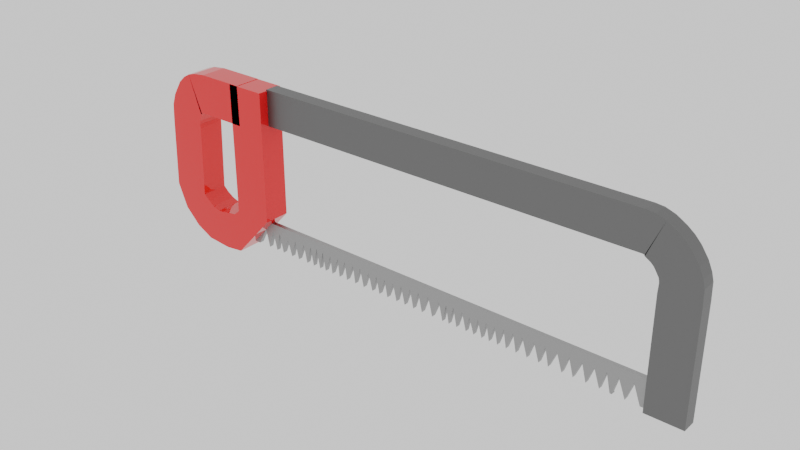 # Source: saw.blend  (saved by Blender 4.0.36; exported with 4.5.12 LTS)
import bpy
from mathutils import Matrix  # noqa: F401  (used for matrix-valued properties, if any)

bpy.ops.wm.read_factory_settings(use_empty=True)
scene = bpy.context.scene
scene.name = 'Scene'

# ---- collections
col_collection = bpy.data.collections.new('Collection'); scene.collection.children.link(col_collection)

# ---- materials (node trees are filled in below, after node groups)
mat_material_002 = bpy.data.materials.new('Material.002')
mat_material_001 = bpy.data.materials.new('Material.001')
mat_material_003 = bpy.data.materials.new('Material.003')
mat_material_004 = bpy.data.materials.new('Material.004')

# ---- material node trees
mat_material_002.use_nodes = True; mat_material_002.node_tree.nodes.clear()
_N = mat_material_002.node_tree.nodes; _L = mat_material_002.node_tree.links
n0 = _N.new('ShaderNodeBsdfPrincipled'); n0.name = 'Principled BSDF'; n0.location = (10, 300)
n0.inputs[0].default_value = (0.179, 0.179, 0.179, 1.0)
n0.inputs[1].default_value = 1.0
n0.inputs[3].default_value = 1.45
n1 = _N.new('ShaderNodeOutputMaterial'); n1.name = 'Material Output'; n1.location = (300, 300)
_L.new(n0.outputs[0], n1.inputs[0])
n1.is_active_output = True
mat_material_001.use_nodes = True; mat_material_001.node_tree.nodes.clear()
_N = mat_material_001.node_tree.nodes; _L = mat_material_001.node_tree.links
n0 = _N.new('ShaderNodeBsdfPrincipled'); n0.name = 'Principled BSDF'; n0.location = (10, 300)
n0.inputs[0].default_value = (0.8003, 0.0, 0.01504, 1.0)
n0.inputs[2].default_value = 0.0
n0.inputs[3].default_value = 1.45
n1 = _N.new('ShaderNodeOutputMaterial'); n1.name = 'Material Output'; n1.location = (300, 300)
_L.new(n0.outputs[0], n1.inputs[0])
n1.is_active_output = True
mat_material_003.use_nodes = True; mat_material_003.node_tree.nodes.clear()
_N = mat_material_003.node_tree.nodes; _L = mat_material_003.node_tree.links
n0 = _N.new('ShaderNodeBsdfPrincipled'); n0.name = 'Principled BSDF'; n0.location = (10, 300)
n0.inputs[0].default_value = (0.3698, 0.3698, 0.3698, 1.0)
n0.inputs[1].default_value = 1.0
n0.inputs[3].default_value = 1.45
n1 = _N.new('ShaderNodeOutputMaterial'); n1.name = 'Material Output'; n1.location = (300, 300)
_L.new(n0.outputs[0], n1.inputs[0])
n1.is_active_output = True
mat_material_004.use_nodes = True; mat_material_004.node_tree.nodes.clear()
_N = mat_material_004.node_tree.nodes; _L = mat_material_004.node_tree.links
n0 = _N.new('ShaderNodeOutputMaterial'); n0.name = 'Material Output'; n0.location = (300, 300)
n1 = _N.new('ShaderNodeEmission'); n1.name = 'Emission'; n1.location = (10, 300)
n1.inputs[0].default_value = (0.0, 0.0, 0.0, 1.0)
n1.inputs[1].default_value = 47.6
_L.new(n1.outputs[0], n0.inputs[0])
n0.is_active_output = True

# ---- world
world_world = bpy.data.worlds.new('World'); scene.world = world_world
world_world.use_nodes = True; world_world.node_tree.nodes.clear()
_N = world_world.node_tree.nodes; _L = world_world.node_tree.links
n0 = _N.new('ShaderNodeOutputWorld'); n0.name = 'World Output'; n0.location = (300, 300)
n1 = _N.new('ShaderNodeBackground'); n1.name = 'Background'; n1.location = (10, 300)
n1.inputs[0].default_value = (1.0, 1.0, 1.0, 1.0)
_L.new(n1.outputs[0], n0.inputs[0])
n0.is_active_output = True
world_world.color = (0.05088, 0.05088, 0.05088)
world_world.use_sun_shadow = False
world_world.sun_shadow_jitter_overblur = 0.0

# ---- meshes
me_cube_001 = bpy.data.meshes.new('Cube.001')
me_cube_001.from_pydata([(-1.0, -1.0, -1.0), (-1.0, -1.0, 5.031), (-1.0, 0.2204, -1.0), (-1.0, 0.2204, 5.031), (1.0, -1.0, -1.0), (1.0, -1.0, 5.031), (1.0, 0.2204, -1.0), (1.0, 0.2204, 5.031), (-0.9747, -1.0, 5.477), (-0.9747, 0.2204, 5.477), (0.9747, 0.2204, 5.924), (0.9747, -1.0, 5.924), (-0.9857, -1.0, 5.583), (-0.9857, 0.2204, 5.583), (0.8669, 0.2204, 6.337), (0.8669, -1.0, 6.337), (-1.021, -1.0, 5.722), (-1.021, 0.2204, 5.722), (0.6462, 0.2204, 6.827), (0.6462, -1.0, 6.827), (-1.221, -1.0, 6.042), (-1.221, 0.2204, 6.042), (0.2725, 0.2204, 7.372), (0.2725, -1.0, 7.372), (-1.311, -1.0, 6.162), (-1.311, 0.2204, 6.162), (-0.04621, 0.2204, 7.711), (-0.04621, -1.0, 7.711), (-1.444, -1.0, 6.281), (-1.444, 0.2204, 6.281), (-0.3931, 0.2204, 7.983), (-0.3931, -1.0, 7.983), (-1.715, -1.0, 6.449), (-1.715, 0.2204, 6.449), (-0.6644, 0.2204, 8.151), (-0.6644, -1.0, 8.151), (-1.756, -1.0, 6.486), (-1.756, 0.2204, 6.486), (-0.9639, 0.2204, 8.323), (-0.9639, -1.0, 8.323), (-1.706, -1.0, 6.508), (-1.706, 0.2204, 6.508), (-1.454, 0.2204, 8.492), (-1.454, -1.0, 8.492), (-1.83, -1.0, 6.538), (-1.83, 0.2204, 6.538), (-1.92, 0.2204, 8.536), (-1.92, -1.0, 8.536), (-23.53, -1.0, 6.481), (-23.53, 0.2204, 6.481), (-23.48, 0.2204, 8.48), (-23.48, -1.0, 8.48)], [], [(0, 1, 3, 2), (2, 3, 7, 6), (6, 7, 5, 4), (4, 5, 1, 0), (2, 6, 4, 0), (7, 3, 9, 10), (11, 10, 14, 15), (5, 7, 10, 11), (3, 1, 8, 9), (1, 5, 11, 8), (13, 12, 16, 17), (9, 8, 12, 13), (8, 11, 15, 12), (10, 9, 13, 14), (16, 19, 23, 20), (12, 15, 19, 16), (14, 13, 17, 18), (15, 14, 18, 19), (23, 22, 26, 27), (18, 17, 21, 22), (19, 18, 22, 23), (17, 16, 20, 21), (24, 27, 31, 28), (21, 20, 24, 25), (20, 23, 27, 24), (22, 21, 25, 26), (30, 29, 33, 34), (26, 25, 29, 30), (27, 26, 30, 31), (25, 24, 28, 29), (32, 35, 39, 36), (31, 30, 34, 35), (29, 28, 32, 33), (28, 31, 35, 32), (39, 38, 42, 43), (34, 33, 37, 38), (35, 34, 38, 39), (33, 32, 36, 37), (40, 43, 47, 44), (37, 36, 40, 41), (36, 39, 43, 40), (38, 37, 41, 42), (46, 45, 49, 50), (42, 41, 45, 46), (43, 42, 46, 47), (41, 40, 44, 45), (50, 49, 48, 51), (47, 46, 50, 51), (45, 44, 48, 49), (44, 47, 51, 48)])
_uv = me_cube_001.uv_layers.new(name='UVMap')
_uv.uv.foreach_set('vector', [0.375, 0.0, 0.625, 0.0, 0.625, 0.25, 0.375, 0.25, 0.375, 0.25, 0.625, 0.25, 0.625, 0.5, 0.375, 0.5, 0.375, 0.5, 0.625, 0.5, 0.625, 0.75, 0.375, 0.75, 0.375, 0.75, 0.625, 0.75, 0.625, 1.0, 0.375, 1.0, 0.125, 0.5, 0.375, 0.5, 0.375, 0.75, 0.125, 0.75, 0.625, 0.5, 0.625, 0.25, 0.625, 0.25, 0.625, 0.5, 0.625, 0.75, 0.625, 0.5, 0.625, 0.5, 0.625, 0.75, 0.625, 0.75, 0.625, 0.5, 0.625, 0.5, 0.625, 0.75, 0.625, 0.25, 0.625, 0.0, 0.625, 0.0, 0.625, 0.25, 0.625, 1.0, 0.625, 0.75, 0.625, 0.75, 0.625, 1.0, 0.625, 0.25, 0.625, 0.0, 0.625, 0.0, 0.625, 0.25, 0.625, 0.25, 0.625, 0.0, 0.625, 0.0, 0.625, 0.25, 0.625, 1.0, 0.625, 0.75, 0.625, 0.75, 0.625, 1.0, 0.625, 0.5, 0.625, 0.25, 0.625, 0.25, 0.625, 0.5, 0.625, 1.0, 0.625, 0.75, 0.625, 0.75, 0.625, 1.0, 0.625, 1.0, 0.625, 0.75, 0.625, 0.75, 0.625, 1.0, 0.625, 0.5, 0.625, 0.25, 0.625, 0.25, 0.625, 0.5, 0.625, 0.75, 0.625, 0.5, 0.625, 0.5, 0.625, 0.75, 0.625, 0.75, 0.625, 0.5, 0.625, 0.5, 0.625, 0.75, 0.625, 0.5, 0.625, 0.25, 0.625, 0.25, 0.625, 0.5, 0.625, 0.75, 0.625, 0.5, 0.625, 0.5, 0.625, 0.75, 0.625, 0.25, 0.625, 0.0, 0.625, 0.0, 0.625, 0.25, 0.625, 1.0, 0.625, 0.75, 0.625, 0.75, 0.625, 1.0, 0.625, 0.25, 0.625, 0.0, 0.625, 0.0, 0.625, 0.25, 0.625, 1.0, 0.625, 0.75, 0.625, 0.75, 0.625, 1.0, 0.625, 0.5, 0.625, 0.25, 0.625, 0.25, 0.625, 0.5, 0.625, 0.5, 0.625, 0.25, 0.625, 0.25, 0.625, 0.5, 0.625, 0.5, 0.625, 0.25, 0.625, 0.25, 0.625, 0.5, 0.625, 0.75, 0.625, 0.5, 0.625, 0.5, 0.625, 0.75, 0.625, 0.25, 0.625, 0.0, 0.625, 0.0, 0.625, 0.25, 0.625, 1.0, 0.625, 0.75, 0.625, 0.75, 0.625, 1.0, 0.625, 0.75, 0.625, 0.5, 0.625, 0.5, 0.625, 0.75, 0.625, 0.25, 0.625, 0.0, 0.625, 0.0, 0.625, 0.25, 0.625, 1.0, 0.625, 0.75, 0.625, 0.75, 0.625, 1.0, 0.625, 0.75, 0.625, 0.5, 0.625, 0.5, 0.625, 0.75, 0.625, 0.5, 0.625, 0.25, 0.625, 0.25, 0.625, 0.5, 0.625, 0.75, 0.625, 0.5, 0.625, 0.5, 0.625, 0.75, 0.625, 0.25, 0.625, 0.0, 0.625, 0.0, 0.625, 0.25, 0.625, 1.0, 0.625, 0.75, 0.625, 0.75, 0.625, 1.0, 0.625, 0.25, 0.625, 0.0, 0.625, 0.0, 0.625, 0.25, 0.625, 1.0, 0.625, 0.75, 0.625, 0.75, 0.625, 1.0, 0.625, 0.5, 0.625, 0.25, 0.625, 0.25, 0.625, 0.5, 0.625, 0.5, 0.625, 0.25, 0.625, 0.25, 0.625, 0.5, 0.625, 0.5, 0.625, 0.25, 0.625, 0.25, 0.625, 0.5, 0.625, 0.75, 0.625, 0.5, 0.625, 0.5, 0.625, 0.75, 0.625, 0.25, 0.625, 0.0, 0.625, 0.0, 0.625, 0.25, 0.625, 0.5, 0.875, 0.5, 0.875, 0.75, 0.625, 0.75, 0.625, 0.75, 0.625, 0.5, 0.625, 0.5, 0.625, 0.75, 0.625, 0.25, 0.625, 0.0, 0.625, 0.0, 0.625, 0.25, 0.625, 1.0, 0.625, 0.75, 0.625, 0.75, 0.625, 1.0])
me_cube_001.materials.append(mat_material_002)
me_cube_001.update()
me_cube_002 = bpy.data.meshes.new('Cube.002')
me_cube_002.from_pydata([(-1.313, -1.0, 0.7115), (-1.0, -1.0, 1.0), (-1.313, 1.0, 0.7115), (-1.0, 1.0, 1.0), (-1.06, -1.0, -1.272), (1.0, -1.0, 1.0), (-1.06, 1.0, -1.272), (1.0, 1.0, 1.0), (-1.0, -1.0, 7.626), (-1.0, 1.0, 7.626), (1.0, 1.0, 7.626), (1.0, -1.0, 7.626), (-1.982, 1.0, 0.6151), (-1.982, -1.0, 0.6151), (-2.027, 1.0, -1.384), (-2.027, -1.0, -1.384), (-2.486, 1.0, 0.5447), (-2.486, -1.0, 0.5447), (-3.317, 1.0, -1.274), (-3.317, -1.0, -1.274), (-2.876, 1.0, 0.6768), (-2.876, -1.0, 0.6768), (-4.193, 1.0, -0.8279), (-4.193, -1.0, -0.8279), (-3.227, 1.0, 0.8932), (-3.227, -1.0, 0.8932), (-5.003, 1.0, -0.02781), (-5.003, -1.0, -0.02781), (-3.499, 1.0, 1.155), (-3.499, -1.0, 1.155), (-5.499, 1.0, 1.191), (-5.499, -1.0, 1.191), (-3.364, 1.0, 4.781), (-3.364, -1.0, 4.781), (-5.364, 1.0, 4.817), (-5.364, -1.0, 4.817), (-3.364, 1.0, 4.781), (-3.364, -1.0, 4.781), (-5.364, 1.0, 4.817), (-5.364, -1.0, 4.817), (-3.405, 1.0, 4.973), (-3.405, -1.0, 4.973), (-5.306, 1.0, 5.593), (-5.306, -1.0, 5.593), (-3.359, 1.0, 5.176), (-3.359, -1.0, 5.176), (-5.102, 1.0, 6.157), (-5.102, -1.0, 6.157), (-3.218, 1.0, 5.499), (-3.218, -1.0, 5.499), (-4.639, 1.0, 6.906), (-4.639, -1.0, 6.906), (-3.169, 1.0, 5.575), (-3.169, -1.0, 5.575), (-4.292, 1.0, 7.23), (-4.292, -1.0, 7.23), (-3.245, 1.0, 5.561), (-3.245, -1.0, 5.561), (-3.925, 1.0, 7.441), (-3.925, -1.0, 7.441), (-3.246, 1.0, 5.58), (-3.246, -1.0, 5.58), (-3.553, 1.0, 7.556), (-3.553, -1.0, 7.556), (-2.953, 1.0, 5.646), (-2.953, -1.0, 5.646), (-2.859, 1.0, 7.644), (-2.859, -1.0, 7.644), (-0.4906, 1.0, 5.64), (-0.4906, -1.0, 5.64), (-0.4999, 1.0, 7.64), (-0.4999, -1.0, 7.64)], [], [(0, 1, 3, 2), (2, 3, 7, 6), (6, 7, 5, 4), (4, 5, 1, 0), (2, 6, 14, 12), (3, 1, 8, 9), (10, 9, 8, 11), (1, 5, 11, 8), (7, 3, 9, 10), (5, 7, 10, 11), (14, 15, 19, 18), (0, 2, 12, 13), (6, 4, 15, 14), (4, 0, 13, 15), (19, 17, 21, 23), (13, 12, 16, 17), (15, 13, 17, 19), (12, 14, 18, 16), (22, 23, 27, 26), (16, 18, 22, 20), (18, 19, 23, 22), (17, 16, 20, 21), (25, 24, 28, 29), (21, 20, 24, 25), (23, 21, 25, 27), (20, 22, 26, 24), (31, 29, 33, 35), (27, 25, 29, 31), (24, 26, 30, 28), (26, 27, 31, 30), (34, 35, 39, 38), (28, 30, 34, 32), (30, 31, 35, 34), (29, 28, 32, 33), (39, 37, 41, 43), (33, 32, 36, 37), (35, 33, 37, 39), (32, 34, 38, 36), (40, 42, 46, 44), (36, 38, 42, 40), (38, 39, 43, 42), (37, 36, 40, 41), (46, 47, 51, 50), (42, 43, 47, 46), (41, 40, 44, 45), (43, 41, 45, 47), (51, 49, 53, 55), (45, 44, 48, 49), (47, 45, 49, 51), (44, 46, 50, 48), (54, 55, 59, 58), (48, 50, 54, 52), (50, 51, 55, 54), (49, 48, 52, 53), (56, 58, 62, 60), (53, 52, 56, 57), (55, 53, 57, 59), (52, 54, 58, 56), (62, 63, 67, 66), (58, 59, 63, 62), (57, 56, 60, 61), (59, 57, 61, 63), (67, 65, 69, 71), (61, 60, 64, 65), (63, 61, 65, 67), (60, 62, 66, 64), (68, 70, 71, 69), (64, 66, 70, 68), (66, 67, 71, 70), (65, 64, 68, 69)])
_uv = me_cube_002.uv_layers.new(name='UVMap')
_uv.uv.foreach_set('vector', [0.375, 0.0, 0.625, 0.0, 0.625, 0.25, 0.375, 0.25, 0.375, 0.25, 0.625, 0.25, 0.625, 0.5, 0.375, 0.5, 0.375, 0.5, 0.625, 0.5, 0.625, 0.75, 0.375, 0.75, 0.375, 0.75, 0.625, 0.75, 0.625, 1.0, 0.375, 1.0, 0.375, 0.25, 0.375, 0.5, 0.375, 0.5, 0.375, 0.25, 0.625, 0.25, 0.625, 0.0, 0.625, 0.0, 0.625, 0.25, 0.625, 0.5, 0.875, 0.5, 0.875, 0.75, 0.625, 0.75, 0.625, 1.0, 0.625, 0.75, 0.625, 0.75, 0.625, 1.0, 0.625, 0.5, 0.625, 0.25, 0.625, 0.25, 0.625, 0.5, 0.625, 0.75, 0.625, 0.5, 0.625, 0.5, 0.625, 0.75, 0.375, 0.5, 0.375, 0.75, 0.375, 0.75, 0.375, 0.5, 0.375, 0.0, 0.375, 0.25, 0.375, 0.25, 0.375, 0.0, 0.375, 0.5, 0.375, 0.75, 0.375, 0.75, 0.375, 0.5, 0.375, 0.75, 0.375, 1.0, 0.375, 1.0, 0.375, 0.75, 0.375, 0.75, 0.375, 1.0, 0.375, 1.0, 0.375, 0.75, 0.375, 0.0, 0.375, 0.25, 0.375, 0.25, 0.375, 0.0, 0.375, 0.75, 0.375, 1.0, 0.375, 1.0, 0.375, 0.75, 0.375, 0.25, 0.375, 0.5, 0.375, 0.5, 0.375, 0.25, 0.375, 0.5, 0.375, 0.75, 0.375, 0.75, 0.375, 0.5, 0.375, 0.25, 0.375, 0.5, 0.375, 0.5, 0.375, 0.25, 0.375, 0.5, 0.375, 0.75, 0.375, 0.75, 0.375, 0.5, 0.375, 0.0, 0.375, 0.25, 0.375, 0.25, 0.375, 0.0, 0.375, 0.0, 0.375, 0.25, 0.375, 0.25, 0.375, 0.0, 0.375, 0.0, 0.375, 0.25, 0.375, 0.25, 0.375, 0.0, 0.375, 0.75, 0.375, 1.0, 0.375, 1.0, 0.375, 0.75, 0.375, 0.25, 0.375, 0.5, 0.375, 0.5, 0.375, 0.25, 0.375, 0.75, 0.375, 1.0, 0.375, 1.0, 0.375, 0.75, 0.375, 0.75, 0.375, 1.0, 0.375, 1.0, 0.375, 0.75, 0.375, 0.25, 0.375, 0.5, 0.375, 0.5, 0.375, 0.25, 0.375, 0.5, 0.375, 0.75, 0.375, 0.75, 0.375, 0.5, 0.375, 0.5, 0.375, 0.75, 0.375, 0.75, 0.375, 0.5, 0.375, 0.25, 0.375, 0.5, 0.375, 0.5, 0.375, 0.25, 0.375, 0.5, 0.375, 0.75, 0.375, 0.75, 0.375, 0.5, 0.375, 0.0, 0.375, 0.25, 0.375, 0.25, 0.375, 0.0, 0.375, 0.75, 0.375, 1.0, 0.375, 1.0, 0.375, 0.75, 0.375, 0.0, 0.375, 0.25, 0.375, 0.25, 0.375, 0.0, 0.375, 0.75, 0.375, 1.0, 0.375, 1.0, 0.375, 0.75, 0.375, 0.25, 0.375, 0.5, 0.375, 0.5, 0.375, 0.25, 0.375, 0.25, 0.375, 0.5, 0.375, 0.5, 0.375, 0.25, 0.375, 0.25, 0.375, 0.5, 0.375, 0.5, 0.375, 0.25, 0.375, 0.5, 0.375, 0.75, 0.375, 0.75, 0.375, 0.5, 0.375, 0.0, 0.375, 0.25, 0.375, 0.25, 0.375, 0.0, 0.375, 0.5, 0.375, 0.75, 0.375, 0.75, 0.375, 0.5, 0.375, 0.5, 0.375, 0.75, 0.375, 0.75, 0.375, 0.5, 0.375, 0.0, 0.375, 0.25, 0.375, 0.25, 0.375, 0.0, 0.375, 0.75, 0.375, 1.0, 0.375, 1.0, 0.375, 0.75, 0.375, 0.75, 0.375, 1.0, 0.375, 1.0, 0.375, 0.75, 0.375, 0.0, 0.375, 0.25, 0.375, 0.25, 0.375, 0.0, 0.375, 0.75, 0.375, 1.0, 0.375, 1.0, 0.375, 0.75, 0.375, 0.25, 0.375, 0.5, 0.375, 0.5, 0.375, 0.25, 0.375, 0.5, 0.375, 0.75, 0.375, 0.75, 0.375, 0.5, 0.375, 0.25, 0.375, 0.5, 0.375, 0.5, 0.375, 0.25, 0.375, 0.5, 0.375, 0.75, 0.375, 0.75, 0.375, 0.5, 0.375, 0.0, 0.375, 0.25, 0.375, 0.25, 0.375, 0.0, 0.375, 0.25, 0.375, 0.5, 0.375, 0.5, 0.375, 0.25, 0.375, 0.0, 0.375, 0.25, 0.375, 0.25, 0.375, 0.0, 0.375, 0.75, 0.375, 1.0, 0.375, 1.0, 0.375, 0.75, 0.375, 0.25, 0.375, 0.5, 0.375, 0.5, 0.375, 0.25, 0.375, 0.5, 0.375, 0.75, 0.375, 0.75, 0.375, 0.5, 0.375, 0.5, 0.375, 0.75, 0.375, 0.75, 0.375, 0.5, 0.375, 0.0, 0.375, 0.25, 0.375, 0.25, 0.375, 0.0, 0.375, 0.75, 0.375, 1.0, 0.375, 1.0, 0.375, 0.75, 0.375, 0.75, 0.375, 1.0, 0.375, 1.0, 0.375, 0.75, 0.375, 0.0, 0.375, 0.25, 0.375, 0.25, 0.375, 0.0, 0.375, 0.75, 0.375, 1.0, 0.375, 1.0, 0.375, 0.75, 0.375, 0.25, 0.375, 0.5, 0.375, 0.5, 0.375, 0.25, 0.125, 0.5, 0.375, 0.5, 0.375, 0.75, 0.125, 0.75, 0.375, 0.25, 0.375, 0.5, 0.375, 0.5, 0.375, 0.25, 0.375, 0.5, 0.375, 0.75, 0.375, 0.75, 0.375, 0.5, 0.375, 0.0, 0.375, 0.25, 0.375, 0.25, 0.375, 0.0])
me_cube_002.materials.append(mat_material_001)
me_cube_002.update()
me_plane = bpy.data.meshes.new('Plane')
me_plane.from_pydata([(-1.0, -1.0, 0.0), (1.0, -1.0, 0.0), (-1.0, 1.0, 0.0), (1.0, 1.0, 0.0), (-0.8884, -1.0, 0.0), (-0.8294, -1.0, 0.0), (-0.7853, -1.0, 0.0), (-0.748, -1.0, 0.0), (-0.6985, -1.0, 0.0), (-0.6592, -1.0, 0.0), (-0.6117, -1.0, 0.0), (-0.5744, -1.0, 0.0), (-0.5391, -1.0, 0.0), (-0.5079, -1.0, 0.0), (-0.4713, -1.0, 0.0), (-0.4319, -1.0, 0.0), (-0.3919, -1.0, 0.0), (-0.3478, -1.0, 0.0), (-0.303, -1.0, 0.0), (-0.2576, -1.0, 0.0), (-0.221, -1.0, 0.0), (-0.1803, -1.0, 0.0), (-0.1341, -1.0, 0.0), (-0.09345, -1.0, 0.0), (-0.05071, -1.0, 0.0), (-0.008658, -1.0, 0.0), (0.04086, -1.0, 0.0), (0.0897, -1.0, 0.0), (0.1195, -1.0, 0.0), (0.1555, -1.0, 0.0), (0.1989, -1.0, 0.0), (0.2342, -1.0, 0.0), (0.2708, -1.0, 0.0), (0.304, -1.0, 0.0), (0.3407, -1.0, 0.0), (0.3787, -1.0, 0.0), (0.4214, -1.0, 0.0), (0.4689, -1.0, 0.0), (0.5184, -1.0, 0.0), (0.5584, -1.0, 0.0), (0.614, -1.0, 0.0), (0.6595, -1.0, 0.0), (0.7104, -1.0, 0.0), (0.7641, -1.0, 0.0), (0.808, -1.0, 0.0), (0.8108, -1.0, 0.0), (0.8623, -1.0, 0.0), (0.9193, -1.0, 0.0), (0.8901, 0.4949, 0.0), (0.8325, 0.4696, 0.0), (0.787, 0.4569, 0.0), (0.7382, 0.4316, 0.0), (0.6914, 0.4063, 0.0), (0.6391, 0.419, 0.0), (0.5903, 0.3811, 0.0), (0.5428, 0.4063, 0.0), (0.4953, 0.4063, 0.0), (0.4458, 0.3937, 0.0), (0.4065, 0.4063, 0.0), (0.3658, 0.3937, 0.0), (0.3258, 0.3305, 0.0), (0.2898, 0.3431, 0.0), (0.2518, 0.2925, 0.0), (0.2132, 0.2293, 0.0), (0.1792, 0.419, 0.0), (0.1399, 0.4569, 0.0), (0.106, 0.3937, 0.0), (0.07206, 0.4063, 0.0), (0.02051, 0.5202, 0.0), (-0.02629, 0.4696, 0.0), (-0.06699, 0.4569, 0.0), (-0.1111, 0.419, 0.0), (-0.1518, 0.3558, 0.0), (-0.1945, 0.3811, 0.0), (-0.2359, 0.3431, 0.0), (-0.2766, 0.3811, 0.0), (-0.3207, 0.4569, 0.0), (-0.358, 0.4569, 0.0), (-0.4021, 0.4569, 0.0), (-0.4401, 0.4443, 0.0), (-0.4808, 0.419, 0.0), (-0.5221, 0.4949, 0.0), (-0.5554, 0.5455, 0.0), (-0.5893, 0.4696, 0.0), (-0.628, 0.4822, 0.0), (-0.6768, 0.419, 0.0), (-0.7195, 0.3305, 0.0), (-0.767, 0.5202, 0.0), (-0.805, 0.5075, 0.0), (-0.8471, 0.4569, 0.0), (-1.0, 1.0, -0.3627), (-1.0, -1.0, -0.3627), (0.9193, -1.0, -0.3627), (1.0, -1.0, -0.3627), (1.0, 1.0, -0.3627), (-0.8884, -1.0, -0.3627), (0.808, -1.0, -0.3627), (0.8108, -1.0, -0.3627), (0.8901, 0.4949, -0.3627), (0.8623, -1.0, -0.3627), (0.8325, 0.4696, -0.3627), (0.787, 0.4569, -0.3627), (0.7641, -1.0, -0.3627), (0.7382, 0.4316, -0.3627), (0.7104, -1.0, -0.3627), (0.6914, 0.4063, -0.3627), (0.6595, -1.0, -0.3627), (0.6391, 0.419, -0.3627), (0.614, -1.0, -0.3627), (0.5903, 0.3811, -0.3627), (0.5584, -1.0, -0.3627), (0.5428, 0.4063, -0.3627), (0.5184, -1.0, -0.3627), (0.4953, 0.4063, -0.3627), (0.4689, -1.0, -0.3627), (0.4458, 0.3937, -0.3627), (0.4214, -1.0, -0.3627), (0.4065, 0.4063, -0.3627), (0.3787, -1.0, -0.3627), (0.3658, 0.3937, -0.3627), (0.3407, -1.0, -0.3627), (0.3258, 0.3305, -0.3627), (0.304, -1.0, -0.3627), (0.2898, 0.3431, -0.3627), (0.2708, -1.0, -0.3627), (0.2518, 0.2925, -0.3627), (0.2342, -1.0, -0.3627), (0.2132, 0.2293, -0.3627), (0.1989, -1.0, -0.3627), (0.1792, 0.419, -0.3627), (0.1555, -1.0, -0.3627), (0.1399, 0.4569, -0.3627), (0.1195, -1.0, -0.3627), (0.106, 0.3937, -0.3627), (0.0897, -1.0, -0.3627), (0.07206, 0.4063, -0.3627), (0.04086, -1.0, -0.3627), (0.02051, 0.5202, -0.3627), (-0.008658, -1.0, -0.3627), (-0.02629, 0.4696, -0.3627), (-0.05071, -1.0, -0.3627), (-0.06699, 0.4569, -0.3627), (-0.09345, -1.0, -0.3627), (-0.1111, 0.419, -0.3627), (-0.1341, -1.0, -0.3627), (-0.1518, 0.3558, -0.3627), (-0.1803, -1.0, -0.3627), (-0.1945, 0.3811, -0.3627), (-0.221, -1.0, -0.3627), (-0.2359, 0.3431, -0.3627), (-0.2576, -1.0, -0.3627), (-0.2766, 0.3811, -0.3627), (-0.303, -1.0, -0.3627), (-0.3207, 0.4569, -0.3627), (-0.3478, -1.0, -0.3627), (-0.358, 0.4569, -0.3627), (-0.3919, -1.0, -0.3627), (-0.4021, 0.4569, -0.3627), (-0.4319, -1.0, -0.3627), (-0.4401, 0.4443, -0.3627), (-0.4713, -1.0, -0.3627), (-0.4808, 0.419, -0.3627), (-0.5079, -1.0, -0.3627), (-0.5221, 0.4949, -0.3627), (-0.5391, -1.0, -0.3627), (-0.5554, 0.5455, -0.3627), (-0.5744, -1.0, -0.3627), (-0.5893, 0.4696, -0.3627), (-0.6117, -1.0, -0.3627), (-0.628, 0.4822, -0.3627), (-0.6592, -1.0, -0.3627), (-0.6768, 0.419, -0.3627), (-0.6985, -1.0, -0.3627), (-0.7195, 0.3305, -0.3627), (-0.748, -1.0, -0.3627), (-0.767, 0.5202, -0.3627), (-0.7853, -1.0, -0.3627), (-0.805, 0.5075, -0.3627), (-0.8294, -1.0, -0.3627), (-0.8471, 0.4569, -0.3627), (1.0, 1.174, 0.0), (-1.0, 1.174, 0.0), (1.0, 1.174, -0.3627), (-1.0, 1.174, -0.3627)], [], [(0, 2, 3, 1, 47, 48, 46, 49, 45, 44, 50, 43, 51, 42, 52, 41, 53, 40, 54, 39, 55, 38, 56, 37, 57, 36, 58, 35, 59, 34, 60, 33, 61, 32, 62, 31, 63, 30, 64, 29, 65, 28, 66, 27, 67, 26, 68, 25, 69, 24, 70, 23, 71, 22, 72, 21, 73, 20, 74, 19, 75, 18, 76, 17, 77, 16, 78, 15, 79, 14, 80, 13, 81, 12, 82, 11, 83, 10, 84, 9, 85, 8, 86, 7, 87, 6, 88, 5, 89, 4), (91, 95, 179, 178, 177, 176, 175, 174, 173, 172, 171, 170, 169, 168, 167, 166, 165, 164, 163, 162, 161, 160, 159, 158, 157, 156, 155, 154, 153, 152, 151, 150, 149, 148, 147, 146, 145, 144, 143, 142, 141, 140, 139, 138, 137, 136, 135, 134, 133, 132, 131, 130, 129, 128, 127, 126, 125, 124, 123, 122, 121, 120, 119, 118, 117, 116, 115, 114, 113, 112, 111, 110, 109, 108, 107, 106, 105, 104, 103, 102, 101, 96, 97, 100, 99, 98, 92, 93, 94, 90), (4, 89, 179, 95), (17, 76, 153, 154), (30, 63, 127, 128), (43, 50, 101, 102), (77, 17, 154, 155), (64, 30, 128, 129), (51, 43, 102, 103), (16, 77, 155, 156), (29, 64, 129, 130), (42, 51, 103, 104), (78, 16, 156, 157), (65, 29, 130, 131), (52, 42, 104, 105), (15, 78, 157, 158), (28, 65, 131, 132), (41, 52, 105, 106), (79, 15, 158, 159), (66, 28, 132, 133), (53, 41, 106, 107), (14, 79, 159, 160), (27, 66, 133, 134), (40, 53, 107, 108), (80, 14, 160, 161), (67, 27, 134, 135), (54, 40, 108, 109), (13, 80, 161, 162), (26, 67, 135, 136), (39, 54, 109, 110), (81, 13, 162, 163), (68, 26, 136, 137), (55, 39, 110, 111), (12, 81, 163, 164), (25, 68, 137, 138), (38, 55, 111, 112), (82, 12, 164, 165), (69, 25, 138, 139), (56, 38, 112, 113), (11, 82, 165, 166), (24, 69, 139, 140), (37, 56, 113, 114), (83, 11, 166, 167), (70, 24, 140, 141), (57, 37, 114, 115), (10, 83, 167, 168), (23, 70, 141, 142), (36, 57, 115, 116), (84, 10, 168, 169), (71, 23, 142, 143), (58, 36, 116, 117), (2, 0, 91, 90), (9, 84, 169, 170), (22, 71, 143, 144), (35, 58, 117, 118), (47, 1, 93, 92), (85, 9, 170, 171), (72, 22, 144, 145), (59, 35, 118, 119), (1, 3, 94, 93), (8, 85, 171, 172), (21, 72, 145, 146), (34, 59, 119, 120), (90, 94, 182, 183), (86, 8, 172, 173), (73, 21, 146, 147), (60, 34, 120, 121), (0, 4, 95, 91), (7, 86, 173, 174), (20, 73, 147, 148), (33, 60, 121, 122), (44, 45, 97, 96), (87, 7, 174, 175), (74, 20, 148, 149), (61, 33, 122, 123), (48, 47, 92, 98), (6, 87, 175, 176), (19, 74, 149, 150), (32, 61, 123, 124), (46, 48, 98, 99), (88, 6, 176, 177), (75, 19, 150, 151), (62, 32, 124, 125), (49, 46, 99, 100), (5, 88, 177, 178), (18, 75, 151, 152), (31, 62, 125, 126), (45, 49, 100, 97), (89, 5, 178, 179), (76, 18, 152, 153), (63, 31, 126, 127), (50, 44, 96, 101), (180, 181, 183, 182), (3, 2, 181, 180), (2, 90, 183, 181), (94, 3, 180, 182)])
_uv = me_plane.uv_layers.new(name='UVMap')
_uv.uv.foreach_set('vector', [0.0, 0.0, 0.0, 1.0, 1.0, 1.0, 1.0, 0.0, 0.9596, 0.0, 0.9451, 0.7474, 0.9312, 0.0, 0.9162, 0.7348, 0.9054, 0.0, 0.904, 0.0, 0.8935, 0.7285, 0.8821, 0.0, 0.8691, 0.7158, 0.8552, 0.0, 0.8457, 0.7032, 0.8297, 0.0, 0.8196, 0.7095, 0.807, 0.0, 0.7951, 0.6905, 0.7792, 0.0, 0.7714, 0.7032, 0.7592, 0.0, 0.7477, 0.7032, 0.7344, 0.0, 0.7229, 0.6968, 0.7107, 0.0, 0.7032, 0.7032, 0.6893, 0.0, 0.6829, 0.6968, 0.6703, 0.0, 0.6629, 0.6652, 0.652, 0.0, 0.6449, 0.6716, 0.6354, 0.0, 0.6259, 0.6463, 0.6171, 0.0, 0.6066, 0.6146, 0.5995, 0.0, 0.5896, 0.7095, 0.5777, 0.0, 0.5699, 0.7285, 0.5598, 0.0, 0.553, 0.6968, 0.5448, 0.0, 0.536, 0.7032, 0.5204, 0.0, 0.5103, 0.7601, 0.4957, 0.0, 0.4869, 0.7348, 0.4746, 0.0, 0.4665, 0.7285, 0.4533, 0.0, 0.4445, 0.7095, 0.4329, 0.0, 0.4241, 0.6779, 0.4099, 0.0, 0.4027, 0.6905, 0.3895, 0.0, 0.3821, 0.6716, 0.3712, 0.0, 0.3617, 0.6905, 0.3485, 0.0, 0.3397, 0.7285, 0.3261, 0.0, 0.321, 0.7285, 0.304, 0.0, 0.299, 0.7285, 0.284, 0.0, 0.28, 0.7221, 0.2644, 0.0, 0.2596, 0.7095, 0.2461, 0.0, 0.2389, 0.7474, 0.2304, 0.0, 0.2223, 0.7727, 0.2128, 0.0, 0.2054, 0.7348, 0.1942, 0.0, 0.186, 0.7411, 0.1704, 0.0, 0.1616, 0.7095, 0.1507, 0.0, 0.1402, 0.6652, 0.126, 0.0, 0.1165, 0.7601, 0.1073, 0.0, 0.0975, 0.7538, 0.08529, 0.0, 0.07647, 0.7285, 0.05578, 0.0, 0.0, 0.0, 0.05578, 0.0, 0.07647, 0.7285, 0.08529, 0.0, 0.0975, 0.7538, 0.1073, 0.0, 0.1165, 0.7601, 0.126, 0.0, 0.1402, 0.6652, 0.1507, 0.0, 0.1616, 0.7095, 0.1704, 0.0, 0.186, 0.7411, 0.1942, 0.0, 0.2054, 0.7348, 0.2128, 0.0, 0.2223, 0.7727, 0.2304, 0.0, 0.2389, 0.7474, 0.2461, 0.0, 0.2596, 0.7095, 0.2644, 0.0, 0.28, 0.7221, 0.284, 0.0, 0.299, 0.7285, 0.304, 0.0, 0.321, 0.7285, 0.3261, 0.0, 0.3397, 0.7285, 0.3485, 0.0, 0.3617, 0.6905, 0.3712, 0.0, 0.3821, 0.6716, 0.3895, 0.0, 0.4027, 0.6905, 0.4099, 0.0, 0.4241, 0.6779, 0.4329, 0.0, 0.4445, 0.7095, 0.4533, 0.0, 0.4665, 0.7285, 0.4746, 0.0, 0.4869, 0.7348, 0.4957, 0.0, 0.5103, 0.7601, 0.5204, 0.0, 0.536, 0.7032, 0.5448, 0.0, 0.553, 0.6968, 0.5598, 0.0, 0.5699, 0.7285, 0.5777, 0.0, 0.5896, 0.7095, 0.5995, 0.0, 0.6066, 0.6146, 0.6171, 0.0, 0.6259, 0.6463, 0.6354, 0.0, 0.6449, 0.6716, 0.652, 0.0, 0.6629, 0.6652, 0.6703, 0.0, 0.6829, 0.6968, 0.6893, 0.0, 0.7032, 0.7032, 0.7107, 0.0, 0.7229, 0.6968, 0.7344, 0.0, 0.7477, 0.7032, 0.7592, 0.0, 0.7714, 0.7032, 0.7792, 0.0, 0.7951, 0.6905, 0.807, 0.0, 0.8196, 0.7095, 0.8297, 0.0, 0.8457, 0.7032, 0.8552, 0.0, 0.8691, 0.7158, 0.8821, 0.0, 0.8935, 0.7285, 0.904, 0.0, 0.9054, 0.0, 0.9162, 0.7348, 0.9312, 0.0, 0.9451, 0.7474, 0.9596, 0.0, 1.0, 0.0, 1.0, 1.0, 0.0, 1.0, 0.05578, 0.0, 0.07647, 0.7285, 0.07647, 0.7285, 0.05578, 0.0, 0.3261, 0.0, 0.3397, 0.7285, 0.3397, 0.7285, 0.3261, 0.0, 0.5995, 0.0, 0.6066, 0.6146, 0.6066, 0.6146, 0.5995, 0.0, 0.8821, 0.0, 0.8935, 0.7285, 0.8935, 0.7285, 0.8821, 0.0, 0.321, 0.7285, 0.3261, 0.0, 0.3261, 0.0, 0.321, 0.7285, 0.5896, 0.7095, 0.5995, 0.0, 0.5995, 0.0, 0.5896, 0.7095, 0.8691, 0.7158, 0.8821, 0.0, 0.8821, 0.0, 0.8691, 0.7158, 0.304, 0.0, 0.321, 0.7285, 0.321, 0.7285, 0.304, 0.0, 0.5777, 0.0, 0.5896, 0.7095, 0.5896, 0.7095, 0.5777, 0.0, 0.8552, 0.0, 0.8691, 0.7158, 0.8691, 0.7158, 0.8552, 0.0, 0.299, 0.7285, 0.304, 0.0, 0.304, 0.0, 0.299, 0.7285, 0.5699, 0.7285, 0.5777, 0.0, 0.5777, 0.0, 0.5699, 0.7285, 0.8457, 0.7032, 0.8552, 0.0, 0.8552, 0.0, 0.8457, 0.7032, 0.284, 0.0, 0.299, 0.7285, 0.299, 0.7285, 0.284, 0.0, 0.5598, 0.0, 0.5699, 0.7285, 0.5699, 0.7285, 0.5598, 0.0, 0.8297, 0.0, 0.8457, 0.7032, 0.8457, 0.7032, 0.8297, 0.0, 0.28, 0.7221, 0.284, 0.0, 0.284, 0.0, 0.28, 0.7221, 0.553, 0.6968, 0.5598, 0.0, 0.5598, 0.0, 0.553, 0.6968, 0.8196, 0.7095, 0.8297, 0.0, 0.8297, 0.0, 0.8196, 0.7095, 0.2644, 0.0, 0.28, 0.7221, 0.28, 0.7221, 0.2644, 0.0, 0.5448, 0.0, 0.553, 0.6968, 0.553, 0.6968, 0.5448, 0.0, 0.807, 0.0, 0.8196, 0.7095, 0.8196, 0.7095, 0.807, 0.0, 0.2596, 0.7095, 0.2644, 0.0, 0.2644, 0.0, 0.2596, 0.7095, 0.536, 0.7032, 0.5448, 0.0, 0.5448, 0.0, 0.536, 0.7032, 0.7951, 0.6905, 0.807, 0.0, 0.807, 0.0, 0.7951, 0.6905, 0.2461, 0.0, 0.2596, 0.7095, 0.2596, 0.7095, 0.2461, 0.0, 0.5204, 0.0, 0.536, 0.7032, 0.536, 0.7032, 0.5204, 0.0, 0.7792, 0.0, 0.7951, 0.6905, 0.7951, 0.6905, 0.7792, 0.0, 0.2389, 0.7474, 0.2461, 0.0, 0.2461, 0.0, 0.2389, 0.7474, 0.5103, 0.7601, 0.5204, 0.0, 0.5204, 0.0, 0.5103, 0.7601, 0.7714, 0.7032, 0.7792, 0.0, 0.7792, 0.0, 0.7714, 0.7032, 0.2304, 0.0, 0.2389, 0.7474, 0.2389, 0.7474, 0.2304, 0.0, 0.4957, 0.0, 0.5103, 0.7601, 0.5103, 0.7601, 0.4957, 0.0, 0.7592, 0.0, 0.7714, 0.7032, 0.7714, 0.7032, 0.7592, 0.0, 0.2223, 0.7727, 0.2304, 0.0, 0.2304, 0.0, 0.2223, 0.7727, 0.4869, 0.7348, 0.4957, 0.0, 0.4957, 0.0, 0.4869, 0.7348, 0.7477, 0.7032, 0.7592, 0.0, 0.7592, 0.0, 0.7477, 0.7032, 0.2128, 0.0, 0.2223, 0.7727, 0.2223, 0.7727, 0.2128, 0.0, 0.4746, 0.0, 0.4869, 0.7348, 0.4869, 0.7348, 0.4746, 0.0, 0.7344, 0.0, 0.7477, 0.7032, 0.7477, 0.7032, 0.7344, 0.0, 0.2054, 0.7348, 0.2128, 0.0, 0.2128, 0.0, 0.2054, 0.7348, 0.4665, 0.7285, 0.4746, 0.0, 0.4746, 0.0, 0.4665, 0.7285, 0.7229, 0.6968, 0.7344, 0.0, 0.7344, 0.0, 0.7229, 0.6968, 0.1942, 0.0, 0.2054, 0.7348, 0.2054, 0.7348, 0.1942, 0.0, 0.4533, 0.0, 0.4665, 0.7285, 0.4665, 0.7285, 0.4533, 0.0, 0.7107, 0.0, 0.7229, 0.6968, 0.7229, 0.6968, 0.7107, 0.0, 0.186, 0.7411, 0.1942, 0.0, 0.1942, 0.0, 0.186, 0.7411, 0.4445, 0.7095, 0.4533, 0.0, 0.4533, 0.0, 0.4445, 0.7095, 0.7032, 0.7032, 0.7107, 0.0, 0.7107, 0.0, 0.7032, 0.7032, 0.0, 1.0, 0.0, 0.0, 0.0, 0.0, 0.0, 1.0, 0.1704, 0.0, 0.186, 0.7411, 0.186, 0.7411, 0.1704, 0.0, 0.4329, 0.0, 0.4445, 0.7095, 0.4445, 0.7095, 0.4329, 0.0, 0.6893, 0.0, 0.7032, 0.7032, 0.7032, 0.7032, 0.6893, 0.0, 0.9596, 0.0, 1.0, 0.0, 1.0, 0.0, 0.9596, 0.0, 0.1616, 0.7095, 0.1704, 0.0, 0.1704, 0.0, 0.1616, 0.7095, 0.4241, 0.6779, 0.4329, 0.0, 0.4329, 0.0, 0.4241, 0.6779, 0.6829, 0.6968, 0.6893, 0.0, 0.6893, 0.0, 0.6829, 0.6968, 1.0, 0.0, 1.0, 1.0, 1.0, 1.0, 1.0, 0.0, 0.1507, 0.0, 0.1616, 0.7095, 0.1616, 0.7095, 0.1507, 0.0, 0.4099, 0.0, 0.4241, 0.6779, 0.4241, 0.6779, 0.4099, 0.0, 0.6703, 0.0, 0.6829, 0.6968, 0.6829, 0.6968, 0.6703, 0.0, 0.0, 1.0, 1.0, 1.0, 1.0, 1.0, 0.0, 1.0, 0.1402, 0.6652, 0.1507, 0.0, 0.1507, 0.0, 0.1402, 0.6652, 0.4027, 0.6905, 0.4099, 0.0, 0.4099, 0.0, 0.4027, 0.6905, 0.6629, 0.6652, 0.6703, 0.0, 0.6703, 0.0, 0.6629, 0.6652, 0.0, 0.0, 0.05578, 0.0, 0.05578, 0.0, 0.0, 0.0, 0.126, 0.0, 0.1402, 0.6652, 0.1402, 0.6652, 0.126, 0.0, 0.3895, 0.0, 0.4027, 0.6905, 0.4027, 0.6905, 0.3895, 0.0, 0.652, 0.0, 0.6629, 0.6652, 0.6629, 0.6652, 0.652, 0.0, 0.904, 0.0, 0.9054, 0.0, 0.9054, 0.0, 0.904, 0.0, 0.1165, 0.7601, 0.126, 0.0, 0.126, 0.0, 0.1165, 0.7601, 0.3821, 0.6716, 0.3895, 0.0, 0.3895, 0.0, 0.3821, 0.6716, 0.6449, 0.6716, 0.652, 0.0, 0.652, 0.0, 0.6449, 0.6716, 0.9451, 0.7474, 0.9596, 0.0, 0.9596, 0.0, 0.9451, 0.7474, 0.1073, 0.0, 0.1165, 0.7601, 0.1165, 0.7601, 0.1073, 0.0, 0.3712, 0.0, 0.3821, 0.6716, 0.3821, 0.6716, 0.3712, 0.0, 0.6354, 0.0, 0.6449, 0.6716, 0.6449, 0.6716, 0.6354, 0.0, 0.9312, 0.0, 0.9451, 0.7474, 0.9451, 0.7474, 0.9312, 0.0, 0.0975, 0.7538, 0.1073, 0.0, 0.1073, 0.0, 0.0975, 0.7538, 0.3617, 0.6905, 0.3712, 0.0, 0.3712, 0.0, 0.3617, 0.6905, 0.6259, 0.6463, 0.6354, 0.0, 0.6354, 0.0, 0.6259, 0.6463, 0.9162, 0.7348, 0.9312, 0.0, 0.9312, 0.0, 0.9162, 0.7348, 0.08529, 0.0, 0.0975, 0.7538, 0.0975, 0.7538, 0.08529, 0.0, 0.3485, 0.0, 0.3617, 0.6905, 0.3617, 0.6905, 0.3485, 0.0, 0.6171, 0.0, 0.6259, 0.6463, 0.6259, 0.6463, 0.6171, 0.0, 0.9054, 0.0, 0.9162, 0.7348, 0.9162, 0.7348, 0.9054, 0.0, 0.07647, 0.7285, 0.08529, 0.0, 0.08529, 0.0, 0.07647, 0.7285, 0.3397, 0.7285, 0.3485, 0.0, 0.3485, 0.0, 0.3397, 0.7285, 0.6066, 0.6146, 0.6171, 0.0, 0.6171, 0.0, 0.6066, 0.6146, 0.8935, 0.7285, 0.904, 0.0, 0.904, 0.0, 0.8935, 0.7285, 1.0, 1.0, 0.0, 1.0, 0.0, 1.0, 1.0, 1.0, 1.0, 1.0, 0.0, 1.0, 0.0, 1.0, 1.0, 1.0, 0.0, 1.0, 0.0, 1.0, 0.0, 1.0, 0.0, 1.0, 1.0, 1.0, 1.0, 1.0, 1.0, 1.0, 1.0, 1.0])
me_plane.materials.append(mat_material_003)
me_plane.materials.append(mat_material_004)
me_plane.update()

# ---- objects
ob_cube_col = bpy.data.objects.new('Cube-col', me_cube_001)
ob_cube_001_col = bpy.data.objects.new('Cube.001-col', me_cube_002)
ob_plane_col = bpy.data.objects.new('Plane-col', me_plane)

# ---- transforms, parenting, visibility, modifiers, constraints
ob_cube_col.location = (4.766, 0.1471, 0.0)
ob_cube_col.scale = (0.3568, 0.2268, 0.3568)
ob_cube_001_col.location = (-3.996, 0.0, 0.0)
ob_cube_001_col.scale = (0.3937, 0.2637, 0.3937)
ob_plane_col.location = (0.0212, 0.002953, -0.07447)
ob_plane_col.rotation_euler = (1.571, -0.0, 0.0)
ob_plane_col.scale = (4.666, 0.2503, 0.2503)
_m = ob_plane_col.modifiers.new('Solidify', 'SOLIDIFY')
_m.thickness = -0.01

# ---- collection membership
col_collection.objects.link(ob_cube_col)
col_collection.objects.link(ob_cube_001_col)
col_collection.objects.link(ob_plane_col)

# ---- scene / render settings (as saved in the file)
scene.frame_start = 1; scene.frame_end = 100; scene.frame_set(1)
scene.render.engine = 'CYCLES'
scene.render.fps = 30
scene.cycles.sampling_pattern = 'TABULATED_SOBOL'
bpy.context.view_layer.update()

# ---- added for rendering (the .blend has no active camera): camera
cam_auto = bpy.data.cameras.new('AutoCamera')
cam_auto.lens = 50.0
cam_auto.sensor_width = 36.0
cam_auto.clip_end = 1000.0
ob_auto_camera = bpy.data.objects.new('AutoCamera', cam_auto)
scene.collection.objects.link(ob_auto_camera)
ob_auto_camera.location = (10.4481, -13.1606, 10.0239)
ob_auto_camera.rotation_euler = (1.09748, -7.21219e-08, 0.694738)
scene.camera = ob_auto_camera
bpy.context.view_layer.update()
